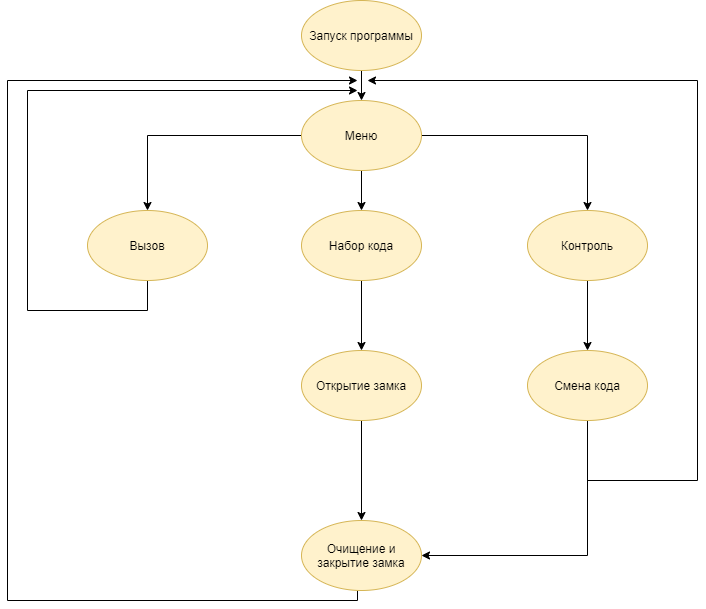

The diagram above was exported from draw.io. Its source (the exported page's mxGraphModel, read from the mxfile embedded in the PNG):
<mxGraphModel dx="1422" dy="909" grid="1" gridSize="10" guides="1" tooltips="1" connect="1" arrows="1" fold="1" page="1" pageScale="1" pageWidth="827" pageHeight="1169" math="0" shadow="0">
  <root>
    <mxCell id="0" />
    <mxCell id="1" parent="0" />
    <mxCell id="VqtwHeWmzLuCiugshBFz-2" style="edgeStyle=orthogonalEdgeStyle;rounded=0;orthogonalLoop=1;jettySize=auto;html=1;" edge="1" parent="1" source="VqtwHeWmzLuCiugshBFz-1" target="VqtwHeWmzLuCiugshBFz-3">
      <mxGeometry relative="1" as="geometry">
        <mxPoint x="414" y="160" as="targetPoint" />
      </mxGeometry>
    </mxCell>
    <mxCell id="VqtwHeWmzLuCiugshBFz-1" value="Запуск программы" style="ellipse;whiteSpace=wrap;html=1;fillColor=#fff2cc;strokeColor=#d6b656;" vertex="1" parent="1">
      <mxGeometry x="354" y="40" width="120" height="70" as="geometry" />
    </mxCell>
    <mxCell id="VqtwHeWmzLuCiugshBFz-19" style="edgeStyle=orthogonalEdgeStyle;rounded=0;orthogonalLoop=1;jettySize=auto;html=1;" edge="1" parent="1" source="VqtwHeWmzLuCiugshBFz-3" target="VqtwHeWmzLuCiugshBFz-4">
      <mxGeometry relative="1" as="geometry" />
    </mxCell>
    <mxCell id="VqtwHeWmzLuCiugshBFz-20" style="edgeStyle=orthogonalEdgeStyle;rounded=0;orthogonalLoop=1;jettySize=auto;html=1;" edge="1" parent="1" source="VqtwHeWmzLuCiugshBFz-3" target="VqtwHeWmzLuCiugshBFz-16">
      <mxGeometry relative="1" as="geometry" />
    </mxCell>
    <mxCell id="VqtwHeWmzLuCiugshBFz-21" style="edgeStyle=orthogonalEdgeStyle;rounded=0;orthogonalLoop=1;jettySize=auto;html=1;entryX=0.5;entryY=0;entryDx=0;entryDy=0;" edge="1" parent="1" source="VqtwHeWmzLuCiugshBFz-3" target="VqtwHeWmzLuCiugshBFz-15">
      <mxGeometry relative="1" as="geometry" />
    </mxCell>
    <mxCell id="VqtwHeWmzLuCiugshBFz-3" value="Меню" style="ellipse;whiteSpace=wrap;html=1;fillColor=#fff2cc;strokeColor=#d6b656;" vertex="1" parent="1">
      <mxGeometry x="354" y="140" width="120" height="70" as="geometry" />
    </mxCell>
    <mxCell id="VqtwHeWmzLuCiugshBFz-22" style="edgeStyle=orthogonalEdgeStyle;rounded=0;orthogonalLoop=1;jettySize=auto;html=1;" edge="1" parent="1" source="VqtwHeWmzLuCiugshBFz-4">
      <mxGeometry relative="1" as="geometry">
        <mxPoint x="410" y="130" as="targetPoint" />
        <Array as="points">
          <mxPoint x="200" y="350" />
          <mxPoint x="80" y="350" />
          <mxPoint x="80" y="130" />
        </Array>
      </mxGeometry>
    </mxCell>
    <mxCell id="VqtwHeWmzLuCiugshBFz-4" value="Вызов" style="ellipse;whiteSpace=wrap;html=1;fillColor=#fff2cc;strokeColor=#d6b656;" vertex="1" parent="1">
      <mxGeometry x="140" y="250" width="120" height="70" as="geometry" />
    </mxCell>
    <mxCell id="VqtwHeWmzLuCiugshBFz-24" style="edgeStyle=orthogonalEdgeStyle;rounded=0;orthogonalLoop=1;jettySize=auto;html=1;" edge="1" parent="1" source="VqtwHeWmzLuCiugshBFz-11">
      <mxGeometry relative="1" as="geometry">
        <mxPoint x="420" y="120" as="targetPoint" />
        <Array as="points">
          <mxPoint x="640" y="520" />
          <mxPoint x="750" y="520" />
          <mxPoint x="750" y="120" />
        </Array>
      </mxGeometry>
    </mxCell>
    <mxCell id="VqtwHeWmzLuCiugshBFz-26" style="edgeStyle=orthogonalEdgeStyle;rounded=0;orthogonalLoop=1;jettySize=auto;html=1;entryX=1;entryY=0.5;entryDx=0;entryDy=0;" edge="1" parent="1" source="VqtwHeWmzLuCiugshBFz-11" target="VqtwHeWmzLuCiugshBFz-12">
      <mxGeometry relative="1" as="geometry">
        <mxPoint x="620" y="600" as="targetPoint" />
        <Array as="points">
          <mxPoint x="640" y="595" />
        </Array>
      </mxGeometry>
    </mxCell>
    <mxCell id="VqtwHeWmzLuCiugshBFz-11" value="Смена кода" style="ellipse;whiteSpace=wrap;html=1;fillColor=#fff2cc;strokeColor=#d6b656;" vertex="1" parent="1">
      <mxGeometry x="580" y="390" width="120" height="70" as="geometry" />
    </mxCell>
    <mxCell id="VqtwHeWmzLuCiugshBFz-27" style="edgeStyle=orthogonalEdgeStyle;rounded=0;orthogonalLoop=1;jettySize=auto;html=1;" edge="1" parent="1" source="VqtwHeWmzLuCiugshBFz-12">
      <mxGeometry relative="1" as="geometry">
        <mxPoint x="410" y="120" as="targetPoint" />
        <Array as="points">
          <mxPoint x="410" y="640" />
          <mxPoint x="60" y="640" />
          <mxPoint x="60" y="120" />
        </Array>
      </mxGeometry>
    </mxCell>
    <mxCell id="VqtwHeWmzLuCiugshBFz-12" value="Очищение и закрытие замка" style="ellipse;whiteSpace=wrap;html=1;fillColor=#fff2cc;strokeColor=#d6b656;" vertex="1" parent="1">
      <mxGeometry x="354" y="560" width="120" height="70" as="geometry" />
    </mxCell>
    <mxCell id="VqtwHeWmzLuCiugshBFz-23" style="edgeStyle=orthogonalEdgeStyle;rounded=0;orthogonalLoop=1;jettySize=auto;html=1;entryX=0.5;entryY=0;entryDx=0;entryDy=0;" edge="1" parent="1" source="VqtwHeWmzLuCiugshBFz-15" target="VqtwHeWmzLuCiugshBFz-11">
      <mxGeometry relative="1" as="geometry" />
    </mxCell>
    <mxCell id="VqtwHeWmzLuCiugshBFz-15" value="Контроль" style="ellipse;whiteSpace=wrap;html=1;fillColor=#fff2cc;strokeColor=#d6b656;" vertex="1" parent="1">
      <mxGeometry x="580" y="250" width="120" height="70" as="geometry" />
    </mxCell>
    <mxCell id="VqtwHeWmzLuCiugshBFz-18" style="edgeStyle=orthogonalEdgeStyle;rounded=0;orthogonalLoop=1;jettySize=auto;html=1;" edge="1" parent="1" source="VqtwHeWmzLuCiugshBFz-16" target="VqtwHeWmzLuCiugshBFz-17">
      <mxGeometry relative="1" as="geometry" />
    </mxCell>
    <mxCell id="VqtwHeWmzLuCiugshBFz-16" value="Набор кода" style="ellipse;whiteSpace=wrap;html=1;fillColor=#fff2cc;strokeColor=#d6b656;" vertex="1" parent="1">
      <mxGeometry x="354" y="250" width="120" height="70" as="geometry" />
    </mxCell>
    <mxCell id="VqtwHeWmzLuCiugshBFz-25" style="edgeStyle=orthogonalEdgeStyle;rounded=0;orthogonalLoop=1;jettySize=auto;html=1;" edge="1" parent="1" source="VqtwHeWmzLuCiugshBFz-17">
      <mxGeometry relative="1" as="geometry">
        <mxPoint x="414" y="560" as="targetPoint" />
      </mxGeometry>
    </mxCell>
    <mxCell id="VqtwHeWmzLuCiugshBFz-17" value="Открытие замка" style="ellipse;whiteSpace=wrap;html=1;fillColor=#fff2cc;strokeColor=#d6b656;" vertex="1" parent="1">
      <mxGeometry x="354" y="390" width="120" height="70" as="geometry" />
    </mxCell>
  </root>
</mxGraphModel>